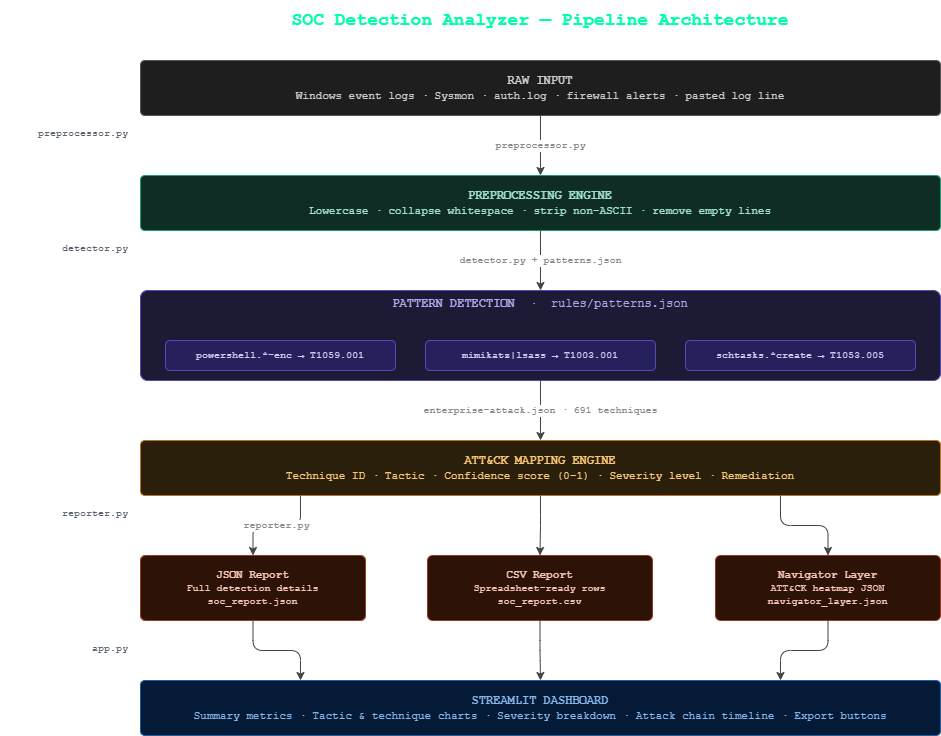

The diagram above was exported from draw.io. Its source (the exported page's mxGraphModel, read from the mxfile embedded in the PNG):
<mxGraphModel dx="1268" dy="659" grid="1" gridSize="10" guides="1" tooltips="1" connect="1" arrows="1" fold="1" page="1" pageScale="1" pageWidth="1169" pageHeight="827" math="0" shadow="0">
  <root>
    <mxCell id="0" />
    <mxCell id="1" parent="0" />
    <mxCell id="2" value="SOC Detection Analyzer — Pipeline Architecture" style="text;html=1;strokeColor=none;fillColor=none;align=center;verticalAlign=middle;whiteSpace=wrap;rounded=0;fontSize=18;fontStyle=1;fontColor=#00FFAA;fontFamily=Courier New;" parent="1" vertex="1">
      <mxGeometry x="160" y="20" width="800" height="40" as="geometry" />
    </mxCell>
    <mxCell id="10" value="&lt;b&gt;RAW INPUT&lt;/b&gt;&lt;br&gt;&lt;font style=&quot;font-size:11px;&quot;&gt;Windows event logs · Sysmon · auth.log · firewall alerts · pasted log line&lt;/font&gt;" style="rounded=1;whiteSpace=wrap;html=1;fillColor=#1e1e1e;strokeColor=#555555;fontColor=#cccccc;fontSize=12;fontFamily=Courier New;arcSize=8;" parent="1" vertex="1">
      <mxGeometry x="160" y="80" width="800" height="55" as="geometry" />
    </mxCell>
    <mxCell id="11" value="preprocessor.py" style="edgeStyle=orthogonalEdgeStyle;html=1;strokeColor=#444444;fontColor=#888888;fontSize=10;fontFamily=Courier New;exitX=0.5;exitY=1;exitDx=0;exitDy=0;entryX=0.5;entryY=0;entryDx=0;entryDy=0;" parent="1" source="10" target="20" edge="1">
      <mxGeometry relative="1" as="geometry" />
    </mxCell>
    <mxCell id="20" value="&lt;b&gt;PREPROCESSING ENGINE&lt;/b&gt;&lt;br&gt;&lt;font style=&quot;font-size:11px;&quot;&gt;Lowercase · collapse whitespace · strip non-ASCII · remove empty lines&lt;/font&gt;" style="rounded=1;whiteSpace=wrap;html=1;fillColor=#0F2D25;strokeColor=#1D9E75;fontColor=#9FE1CB;fontSize=12;fontFamily=Courier New;arcSize=8;" parent="1" vertex="1">
      <mxGeometry x="160" y="195" width="800" height="55" as="geometry" />
    </mxCell>
    <mxCell id="21" value="detector.py + patterns.json" style="edgeStyle=orthogonalEdgeStyle;html=1;strokeColor=#444444;fontColor=#888888;fontSize=10;fontFamily=Courier New;exitX=0.5;exitY=1;exitDx=0;exitDy=0;entryX=0.5;entryY=0;entryDx=0;entryDy=0;" parent="1" source="20" target="30" edge="1">
      <mxGeometry relative="1" as="geometry" />
    </mxCell>
    <mxCell id="30" value="&lt;b&gt;PATTERN DETECTION&lt;/b&gt; &amp;nbsp;·&amp;nbsp; rules/patterns.json" style="rounded=1;whiteSpace=wrap;html=1;fillColor=#1C1A35;strokeColor=#534AB7;fontColor=#AFA9EC;fontSize=12;fontFamily=Courier New;arcSize=8;verticalAlign=top;" parent="1" vertex="1">
      <mxGeometry x="160" y="310" width="800" height="90" as="geometry" />
    </mxCell>
    <mxCell id="31" value="powershell.*-enc → T1059.001" style="rounded=1;whiteSpace=wrap;html=1;fillColor=#26215C;strokeColor=#534AB7;fontColor=#CECBF6;fontSize=10;fontFamily=Courier New;" parent="1" vertex="1">
      <mxGeometry x="185" y="360" width="230" height="30" as="geometry" />
    </mxCell>
    <mxCell id="32" value="mimikatz|lsass → T1003.001" style="rounded=1;whiteSpace=wrap;html=1;fillColor=#26215C;strokeColor=#534AB7;fontColor=#CECBF6;fontSize=10;fontFamily=Courier New;" parent="1" vertex="1">
      <mxGeometry x="445" y="360" width="230" height="30" as="geometry" />
    </mxCell>
    <mxCell id="33" value="schtasks.*create → T1053.005" style="rounded=1;whiteSpace=wrap;html=1;fillColor=#26215C;strokeColor=#534AB7;fontColor=#CECBF6;fontSize=10;fontFamily=Courier New;" parent="1" vertex="1">
      <mxGeometry x="705" y="360" width="230" height="30" as="geometry" />
    </mxCell>
    <mxCell id="34" value="enterprise-attack.json · 691 techniques" style="edgeStyle=orthogonalEdgeStyle;html=1;strokeColor=#444444;fontColor=#888888;fontSize=10;fontFamily=Courier New;exitX=0.5;exitY=1;exitDx=0;exitDy=0;entryX=0.5;entryY=0;entryDx=0;entryDy=0;" parent="1" source="30" target="40" edge="1">
      <mxGeometry relative="1" as="geometry" />
    </mxCell>
    <mxCell id="40" value="&lt;b&gt;ATT&amp;amp;CK MAPPING ENGINE&lt;/b&gt;&lt;br&gt;&lt;font style=&quot;font-size:11px;&quot;&gt;Technique ID · Tactic · Confidence score (0–1) · Severity level · Remediation&lt;/font&gt;" style="rounded=1;whiteSpace=wrap;html=1;fillColor=#2A1F0A;strokeColor=#BA7517;fontColor=#FAC775;fontSize=12;fontFamily=Courier New;arcSize=8;" parent="1" vertex="1">
      <mxGeometry x="160" y="460" width="800" height="55" as="geometry" />
    </mxCell>
    <mxCell id="41" value="reporter.py" style="edgeStyle=orthogonalEdgeStyle;html=1;strokeColor=#444444;fontColor=#888888;fontSize=10;fontFamily=Courier New;exitX=0.2;exitY=1;exitDx=0;exitDy=0;entryX=0.5;entryY=0;entryDx=0;entryDy=0;" parent="1" source="40" target="50" edge="1">
      <mxGeometry relative="1" as="geometry" />
    </mxCell>
    <mxCell id="42" value="" style="edgeStyle=orthogonalEdgeStyle;html=1;strokeColor=#444444;exitX=0.5;exitY=1;exitDx=0;exitDy=0;entryX=0.5;entryY=0;entryDx=0;entryDy=0;" parent="1" source="40" target="51" edge="1">
      <mxGeometry relative="1" as="geometry" />
    </mxCell>
    <mxCell id="43" value="" style="edgeStyle=orthogonalEdgeStyle;html=1;strokeColor=#444444;exitX=0.8;exitY=1;exitDx=0;exitDy=0;entryX=0.5;entryY=0;entryDx=0;entryDy=0;" parent="1" source="40" target="52" edge="1">
      <mxGeometry relative="1" as="geometry" />
    </mxCell>
    <mxCell id="50" value="&lt;b&gt;JSON Report&lt;/b&gt;&lt;br&gt;&lt;font style=&quot;font-size:10px;&quot;&gt;Full detection details&lt;br&gt;soc_report.json&lt;/font&gt;" style="rounded=1;whiteSpace=wrap;html=1;fillColor=#2D1208;strokeColor=#993C1D;fontColor=#F5C4B3;fontSize=11;fontFamily=Courier New;arcSize=8;" parent="1" vertex="1">
      <mxGeometry x="160" y="575" width="225" height="65" as="geometry" />
    </mxCell>
    <mxCell id="51" value="&lt;b&gt;CSV Report&lt;/b&gt;&lt;br&gt;&lt;font style=&quot;font-size:10px;&quot;&gt;Spreadsheet-ready rows&lt;br&gt;soc_report.csv&lt;/font&gt;" style="rounded=1;whiteSpace=wrap;html=1;fillColor=#2D1208;strokeColor=#993C1D;fontColor=#F5C4B3;fontSize=11;fontFamily=Courier New;arcSize=8;" parent="1" vertex="1">
      <mxGeometry x="447" y="575" width="225" height="65" as="geometry" />
    </mxCell>
    <mxCell id="52" value="&lt;b&gt;Navigator Layer&lt;/b&gt;&lt;br&gt;&lt;font style=&quot;font-size:10px;&quot;&gt;ATT&amp;amp;CK heatmap JSON&lt;br&gt;navigator_layer.json&lt;/font&gt;" style="rounded=1;whiteSpace=wrap;html=1;fillColor=#2D1208;strokeColor=#993C1D;fontColor=#F5C4B3;fontSize=11;fontFamily=Courier New;arcSize=8;" parent="1" vertex="1">
      <mxGeometry x="735" y="575" width="225" height="65" as="geometry" />
    </mxCell>
    <mxCell id="60" value="" style="edgeStyle=orthogonalEdgeStyle;html=1;strokeColor=#444444;exitX=0.5;exitY=1;exitDx=0;exitDy=0;entryX=0.2;entryY=0;entryDx=0;entryDy=0;" parent="1" source="50" target="70" edge="1">
      <mxGeometry relative="1" as="geometry" />
    </mxCell>
    <mxCell id="61" value="" style="edgeStyle=orthogonalEdgeStyle;html=1;strokeColor=#444444;exitX=0.5;exitY=1;exitDx=0;exitDy=0;entryX=0.5;entryY=0;entryDx=0;entryDy=0;" parent="1" source="51" target="70" edge="1">
      <mxGeometry relative="1" as="geometry" />
    </mxCell>
    <mxCell id="62" value="" style="edgeStyle=orthogonalEdgeStyle;html=1;strokeColor=#444444;exitX=0.5;exitY=1;exitDx=0;exitDy=0;entryX=0.8;entryY=0;entryDx=0;entryDy=0;" parent="1" source="52" target="70" edge="1">
      <mxGeometry relative="1" as="geometry" />
    </mxCell>
    <mxCell id="70" value="&lt;b&gt;STREAMLIT DASHBOARD&lt;/b&gt;&lt;br&gt;&lt;font style=&quot;font-size:11px;&quot;&gt;Summary metrics · Tactic &amp;amp; technique charts · Severity breakdown · Attack chain timeline · Export buttons&lt;/font&gt;" style="rounded=1;whiteSpace=wrap;html=1;fillColor=#051A36;strokeColor=#185FA5;fontColor=#85B7EB;fontSize=12;fontFamily=Courier New;arcSize=8;" parent="1" vertex="1">
      <mxGeometry x="160" y="700" width="800" height="55" as="geometry" />
    </mxCell>
    <mxCell id="80" value="preprocessor.py" style="text;html=1;strokeColor=none;fillColor=none;align=right;verticalAlign=middle;whiteSpace=wrap;rounded=0;fontSize=10;fontColor=#555E6A;fontFamily=Courier New;" parent="1" vertex="1">
      <mxGeometry x="20" y="143" width="130" height="20" as="geometry" />
    </mxCell>
    <mxCell id="81" value="detector.py" style="text;html=1;strokeColor=none;fillColor=none;align=right;verticalAlign=middle;whiteSpace=wrap;rounded=0;fontSize=10;fontColor=#555E6A;fontFamily=Courier New;" parent="1" vertex="1">
      <mxGeometry x="20" y="258" width="130" height="20" as="geometry" />
    </mxCell>
    <mxCell id="82" value="reporter.py" style="text;html=1;strokeColor=none;fillColor=none;align=right;verticalAlign=middle;whiteSpace=wrap;rounded=0;fontSize=10;fontColor=#555E6A;fontFamily=Courier New;" parent="1" vertex="1">
      <mxGeometry x="20" y="523" width="130" height="20" as="geometry" />
    </mxCell>
    <mxCell id="83" value="app.py" style="text;html=1;strokeColor=none;fillColor=none;align=right;verticalAlign=middle;whiteSpace=wrap;rounded=0;fontSize=10;fontColor=#555E6A;fontFamily=Courier New;" parent="1" vertex="1">
      <mxGeometry x="20" y="658" width="130" height="20" as="geometry" />
    </mxCell>
  </root>
</mxGraphModel>